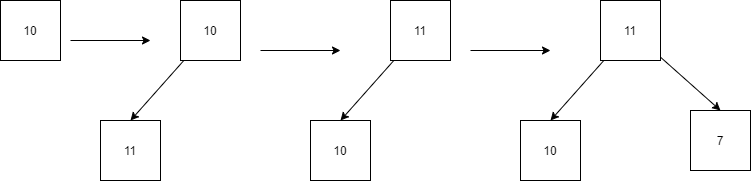

The diagram above was exported from draw.io. Its source (the exported page's mxGraphModel, read from the mxfile embedded in the PNG):
<mxGraphModel dx="868" dy="450" grid="1" gridSize="10" guides="1" tooltips="1" connect="1" arrows="1" fold="1" page="1" pageScale="1" pageWidth="1169" pageHeight="1654" math="0" shadow="0">
  <root>
    <mxCell id="0" />
    <mxCell id="1" parent="0" />
    <mxCell id="lLOKPsytCs38QNBqKIGo-1" value="10" style="rounded=0;whiteSpace=wrap;html=1;" vertex="1" parent="1">
      <mxGeometry x="60" y="60" width="60" height="60" as="geometry" />
    </mxCell>
    <mxCell id="lLOKPsytCs38QNBqKIGo-4" style="rounded=0;orthogonalLoop=1;jettySize=auto;html=1;entryX=0.5;entryY=0;entryDx=0;entryDy=0;" edge="1" parent="1" source="lLOKPsytCs38QNBqKIGo-2" target="lLOKPsytCs38QNBqKIGo-3">
      <mxGeometry relative="1" as="geometry" />
    </mxCell>
    <mxCell id="lLOKPsytCs38QNBqKIGo-2" value="10" style="rounded=0;whiteSpace=wrap;html=1;" vertex="1" parent="1">
      <mxGeometry x="240" y="60" width="60" height="60" as="geometry" />
    </mxCell>
    <mxCell id="lLOKPsytCs38QNBqKIGo-3" value="11" style="rounded=0;whiteSpace=wrap;html=1;" vertex="1" parent="1">
      <mxGeometry x="160" y="180" width="60" height="60" as="geometry" />
    </mxCell>
    <mxCell id="lLOKPsytCs38QNBqKIGo-5" style="rounded=0;orthogonalLoop=1;jettySize=auto;html=1;entryX=0.5;entryY=0;entryDx=0;entryDy=0;" edge="1" parent="1" source="lLOKPsytCs38QNBqKIGo-6" target="lLOKPsytCs38QNBqKIGo-7">
      <mxGeometry relative="1" as="geometry" />
    </mxCell>
    <mxCell id="lLOKPsytCs38QNBqKIGo-6" value="11" style="rounded=0;whiteSpace=wrap;html=1;" vertex="1" parent="1">
      <mxGeometry x="450" y="60" width="60" height="60" as="geometry" />
    </mxCell>
    <mxCell id="lLOKPsytCs38QNBqKIGo-7" value="10" style="rounded=0;whiteSpace=wrap;html=1;" vertex="1" parent="1">
      <mxGeometry x="370" y="180" width="60" height="60" as="geometry" />
    </mxCell>
    <mxCell id="lLOKPsytCs38QNBqKIGo-8" value="" style="endArrow=classic;html=1;rounded=0;" edge="1" parent="1">
      <mxGeometry width="50" height="50" relative="1" as="geometry">
        <mxPoint x="320" y="110" as="sourcePoint" />
        <mxPoint x="400" y="110" as="targetPoint" />
      </mxGeometry>
    </mxCell>
    <mxCell id="lLOKPsytCs38QNBqKIGo-9" value="" style="endArrow=classic;html=1;rounded=0;" edge="1" parent="1">
      <mxGeometry width="50" height="50" relative="1" as="geometry">
        <mxPoint x="130" y="100" as="sourcePoint" />
        <mxPoint x="210" y="100" as="targetPoint" />
      </mxGeometry>
    </mxCell>
    <mxCell id="lLOKPsytCs38QNBqKIGo-10" style="rounded=0;orthogonalLoop=1;jettySize=auto;html=1;entryX=0.5;entryY=0;entryDx=0;entryDy=0;" edge="1" parent="1" source="lLOKPsytCs38QNBqKIGo-11" target="lLOKPsytCs38QNBqKIGo-12">
      <mxGeometry relative="1" as="geometry" />
    </mxCell>
    <mxCell id="lLOKPsytCs38QNBqKIGo-15" style="edgeStyle=none;rounded=0;orthogonalLoop=1;jettySize=auto;html=1;entryX=0.5;entryY=0;entryDx=0;entryDy=0;" edge="1" parent="1" source="lLOKPsytCs38QNBqKIGo-11" target="lLOKPsytCs38QNBqKIGo-14">
      <mxGeometry relative="1" as="geometry" />
    </mxCell>
    <mxCell id="lLOKPsytCs38QNBqKIGo-11" value="11" style="rounded=0;whiteSpace=wrap;html=1;" vertex="1" parent="1">
      <mxGeometry x="660" y="60" width="60" height="60" as="geometry" />
    </mxCell>
    <mxCell id="lLOKPsytCs38QNBqKIGo-12" value="10" style="rounded=0;whiteSpace=wrap;html=1;" vertex="1" parent="1">
      <mxGeometry x="580" y="180" width="60" height="60" as="geometry" />
    </mxCell>
    <mxCell id="lLOKPsytCs38QNBqKIGo-13" value="" style="endArrow=classic;html=1;rounded=0;" edge="1" parent="1">
      <mxGeometry width="50" height="50" relative="1" as="geometry">
        <mxPoint x="530" y="110" as="sourcePoint" />
        <mxPoint x="610" y="110" as="targetPoint" />
      </mxGeometry>
    </mxCell>
    <mxCell id="lLOKPsytCs38QNBqKIGo-14" value="7" style="rounded=0;whiteSpace=wrap;html=1;" vertex="1" parent="1">
      <mxGeometry x="750" y="170" width="60" height="60" as="geometry" />
    </mxCell>
  </root>
</mxGraphModel>